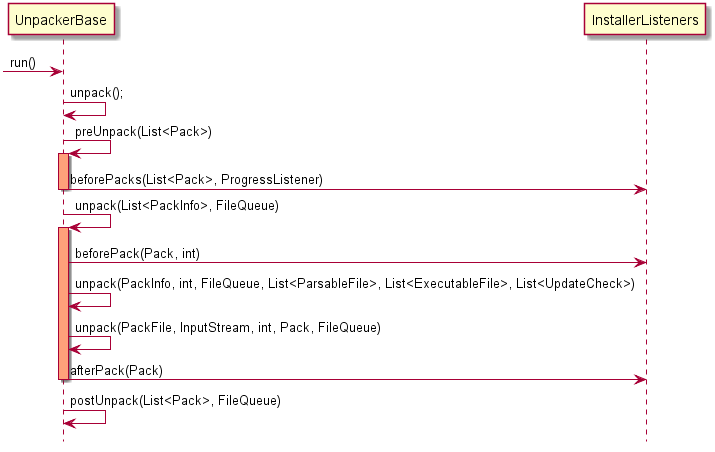

The diagram above was rendered by PlantUML. Its source (embedded in the PNG):
@startuml
hide footbox
-> UnpackerBase : run()
UnpackerBase -> UnpackerBase : unpack();
UnpackerBase -> UnpackerBase : preUnpack(List<Pack>)
activate UnpackerBase #LightSalmon
UnpackerBase -> InstallerListeners :  beforePacks(List<Pack>, ProgressListener)
deactivate UnpackerBase
UnpackerBase -> UnpackerBase : unpack(List<PackInfo>, FileQueue)
activate UnpackerBase #LightSalmon
UnpackerBase -> InstallerListeners : beforePack(Pack, int)
UnpackerBase ->  UnpackerBase  : unpack(PackInfo, int, FileQueue, List<ParsableFile>, List<ExecutableFile>, List<UpdateCheck>)
UnpackerBase -> UnpackerBase : unpack(PackFile, InputStream, int, Pack, FileQueue)
UnpackerBase ->   InstallerListeners : afterPack(Pack)
deactivate UnpackerBase
UnpackerBase -> UnpackerBase : postUnpack(List<Pack>, FileQueue)
@enduml